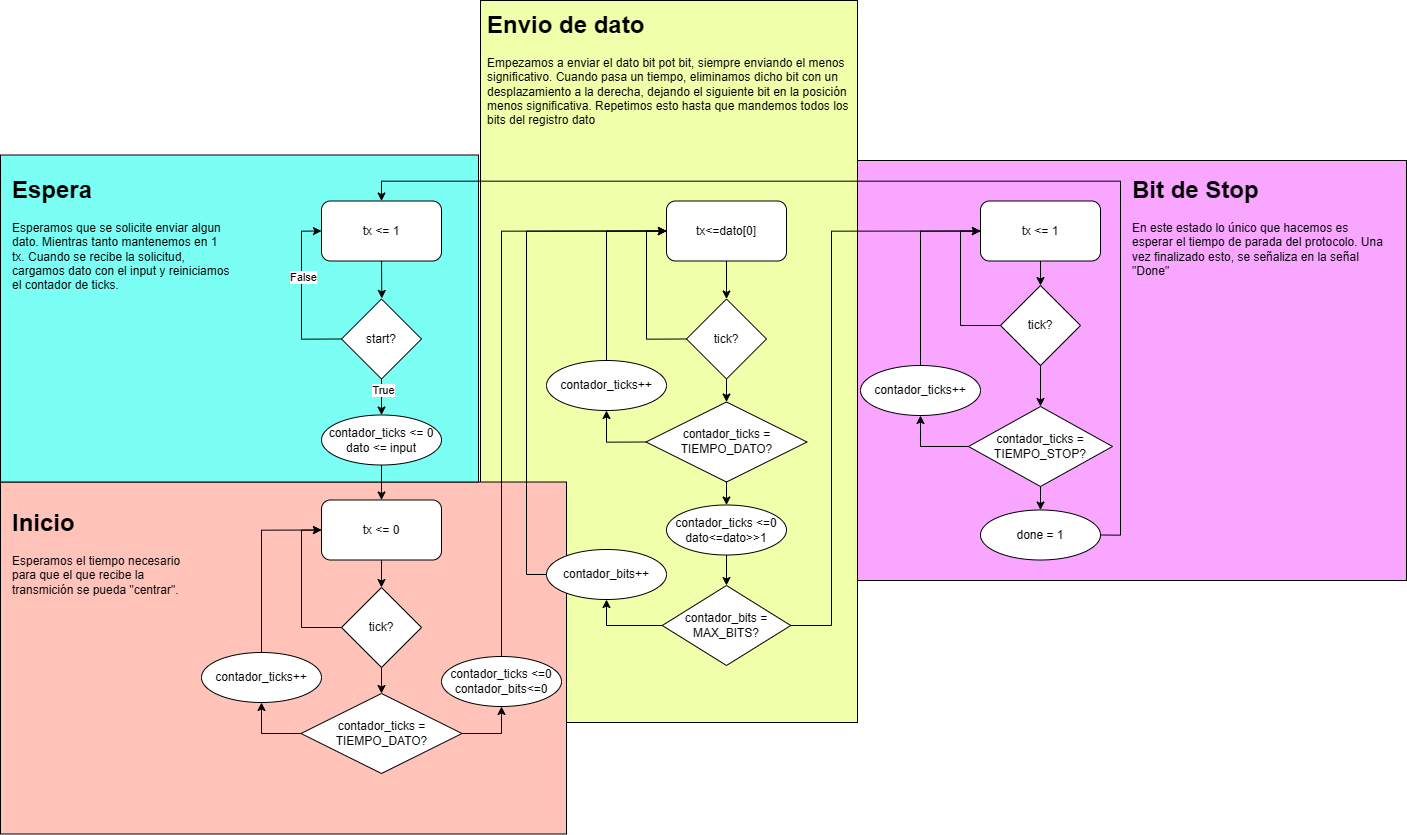

The diagram above was exported from draw.io. Its source (the exported page's mxGraphModel, read from the mxfile embedded in the PNG):
<mxGraphModel dx="5015" dy="1893" grid="1" gridSize="10" guides="1" tooltips="1" connect="0" arrows="1" fold="1" page="1" pageScale="1" pageWidth="827" pageHeight="1169" background="none" math="0" shadow="0">
  <root>
    <mxCell id="0" />
    <mxCell id="1" parent="0" />
    <mxCell id="2" value="" style="group" connectable="0" vertex="1" parent="1">
      <mxGeometry x="1786" y="1267" width="549" height="420" as="geometry" />
    </mxCell>
    <mxCell id="3" value="" style="rounded=0;whiteSpace=wrap;html=1;fillColor=#F8A6FF;" vertex="1" parent="2">
      <mxGeometry width="549" height="420" as="geometry" />
    </mxCell>
    <mxCell id="4" value="&lt;h1 style=&quot;margin-top: 0px;&quot;&gt;Bit de Stop&lt;/h1&gt;&lt;p&gt;En este estado lo único que hacemos es esperar el tiempo de parada del protocolo. Una vez finalizado esto, se señaliza en la señal &quot;Done&quot;&lt;/p&gt;" style="text;html=1;whiteSpace=wrap;overflow=hidden;rounded=0;" vertex="1" parent="2">
      <mxGeometry x="273" y="9" width="262" height="196" as="geometry" />
    </mxCell>
    <mxCell id="5" value="" style="group" connectable="0" vertex="1" parent="1">
      <mxGeometry x="1409" y="1107" width="377" height="722" as="geometry" />
    </mxCell>
    <mxCell id="6" value="" style="rounded=0;whiteSpace=wrap;html=1;fillColor=#F0FFAA;" vertex="1" parent="5">
      <mxGeometry width="377" height="722" as="geometry" />
    </mxCell>
    <mxCell id="7" value="&lt;h1 style=&quot;margin-top: 0px;&quot;&gt;Envio de dato&lt;/h1&gt;&lt;p&gt;Empezamos a enviar el dato bit pot bit, siempre enviando el menos significativo. Cuando pasa un tiempo, eliminamos dicho bit con un desplazamiento a la derecha, dejando el siguiente bit en la posición menos significativa. Repetimos esto hasta que mandemos todos los bits del registro dato&lt;/p&gt;" style="text;html=1;whiteSpace=wrap;overflow=hidden;rounded=0;" vertex="1" parent="5">
      <mxGeometry x="5" y="4" width="365" height="196" as="geometry" />
    </mxCell>
    <mxCell id="8" value="" style="group" connectable="0" vertex="1" parent="1">
      <mxGeometry x="929" y="1588.5" width="566" height="352" as="geometry" />
    </mxCell>
    <mxCell id="9" value="" style="rounded=0;whiteSpace=wrap;html=1;fillColor=#FFC3BA;" vertex="1" parent="8">
      <mxGeometry width="566" height="352" as="geometry" />
    </mxCell>
    <mxCell id="10" value="&lt;h1 style=&quot;margin-top: 0px;&quot;&gt;Inicio&lt;/h1&gt;&lt;p&gt;Esperamos el tiempo necesario para que el que recibe la transmición se pueda &quot;centrar&quot;.&lt;/p&gt;" style="text;html=1;whiteSpace=wrap;overflow=hidden;rounded=0;" vertex="1" parent="8">
      <mxGeometry x="10" y="20" width="180" height="241" as="geometry" />
    </mxCell>
    <mxCell id="11" value="" style="group" connectable="0" vertex="1" parent="1">
      <mxGeometry x="929" y="1261.5" width="581" height="629.5" as="geometry" />
    </mxCell>
    <mxCell id="12" value="" style="rounded=0;whiteSpace=wrap;html=1;fillColor=#7BFFF5;" vertex="1" parent="11">
      <mxGeometry width="478" height="327" as="geometry" />
    </mxCell>
    <mxCell id="13" value="&lt;h1 style=&quot;margin-top: 0px;&quot;&gt;Espera&lt;/h1&gt;&lt;p&gt;Esperamos que se solicite enviar algun dato. Mientras tanto mantenemos en 1 tx. Cuando se recibe la solicitud, cargamos dato con el input y reiniciamos el contador de ticks.&lt;/p&gt;" style="text;html=1;whiteSpace=wrap;overflow=hidden;rounded=0;" vertex="1" parent="11">
      <mxGeometry x="10" y="14" width="223" height="176" as="geometry" />
    </mxCell>
    <mxCell id="14" style="edgeStyle=orthogonalEdgeStyle;rounded=0;orthogonalLoop=1;jettySize=auto;html=1;exitX=0.5;exitY=1;exitDx=0;exitDy=0;" edge="1" source="15" parent="1">
      <mxGeometry relative="1" as="geometry">
        <mxPoint x="1310.3333333333335" y="1404.9000244140625" as="targetPoint" />
      </mxGeometry>
    </mxCell>
    <mxCell id="15" value="tx &amp;lt;= 1" style="rounded=1;whiteSpace=wrap;html=1;" vertex="1" parent="1">
      <mxGeometry x="1250" y="1307.5" width="120" height="60" as="geometry" />
    </mxCell>
    <mxCell id="16" style="edgeStyle=orthogonalEdgeStyle;rounded=0;orthogonalLoop=1;jettySize=auto;html=1;exitX=0;exitY=0.5;exitDx=0;exitDy=0;entryX=0;entryY=0.5;entryDx=0;entryDy=0;" edge="1" source="20" target="15" parent="1">
      <mxGeometry relative="1" as="geometry" />
    </mxCell>
    <mxCell id="17" value="False" style="edgeLabel;html=1;align=center;verticalAlign=middle;resizable=0;points=[];" connectable="0" vertex="1" parent="16">
      <mxGeometry x="0.2495" relative="1" as="geometry">
        <mxPoint as="offset" />
      </mxGeometry>
    </mxCell>
    <mxCell id="18" style="edgeStyle=orthogonalEdgeStyle;rounded=0;orthogonalLoop=1;jettySize=auto;html=1;exitX=0.5;exitY=1;exitDx=0;exitDy=0;" edge="1" source="20" target="22" parent="1">
      <mxGeometry relative="1" as="geometry" />
    </mxCell>
    <mxCell id="19" value="True" style="edgeLabel;html=1;align=center;verticalAlign=middle;resizable=0;points=[];" connectable="0" vertex="1" parent="18">
      <mxGeometry x="-0.5534" relative="1" as="geometry">
        <mxPoint as="offset" />
      </mxGeometry>
    </mxCell>
    <mxCell id="20" value="start?" style="rhombus;whiteSpace=wrap;html=1;" vertex="1" parent="1">
      <mxGeometry x="1270" y="1405.5" width="80" height="80" as="geometry" />
    </mxCell>
    <mxCell id="21" style="edgeStyle=orthogonalEdgeStyle;rounded=0;orthogonalLoop=1;jettySize=auto;html=1;exitX=0.5;exitY=1;exitDx=0;exitDy=0;entryX=0.5;entryY=0;entryDx=0;entryDy=0;" edge="1" source="22" target="24" parent="1">
      <mxGeometry relative="1" as="geometry" />
    </mxCell>
    <mxCell id="22" value="contador_ticks &amp;lt;= 0&lt;div&gt;dato &amp;lt;= input&lt;/div&gt;" style="ellipse;whiteSpace=wrap;html=1;" vertex="1" parent="1">
      <mxGeometry x="1250" y="1521.5" width="120" height="50" as="geometry" />
    </mxCell>
    <mxCell id="23" style="edgeStyle=orthogonalEdgeStyle;rounded=0;orthogonalLoop=1;jettySize=auto;html=1;exitX=0.5;exitY=1;exitDx=0;exitDy=0;entryX=0.5;entryY=0;entryDx=0;entryDy=0;" edge="1" source="24" target="27" parent="1">
      <mxGeometry relative="1" as="geometry" />
    </mxCell>
    <mxCell id="24" value="tx &amp;lt;= 0" style="rounded=1;whiteSpace=wrap;html=1;" vertex="1" parent="1">
      <mxGeometry x="1250" y="1606.5" width="120" height="60" as="geometry" />
    </mxCell>
    <mxCell id="25" style="edgeStyle=orthogonalEdgeStyle;rounded=0;orthogonalLoop=1;jettySize=auto;html=1;exitX=0;exitY=0.5;exitDx=0;exitDy=0;entryX=0;entryY=0.5;entryDx=0;entryDy=0;" edge="1" source="27" target="24" parent="1">
      <mxGeometry relative="1" as="geometry" />
    </mxCell>
    <mxCell id="26" style="edgeStyle=orthogonalEdgeStyle;rounded=0;orthogonalLoop=1;jettySize=auto;html=1;exitX=0.5;exitY=1;exitDx=0;exitDy=0;entryX=0.5;entryY=0;entryDx=0;entryDy=0;" edge="1" source="27" target="30" parent="1">
      <mxGeometry relative="1" as="geometry" />
    </mxCell>
    <mxCell id="27" value="tick?" style="rhombus;whiteSpace=wrap;html=1;" vertex="1" parent="1">
      <mxGeometry x="1270" y="1694" width="80" height="80" as="geometry" />
    </mxCell>
    <mxCell id="28" style="edgeStyle=orthogonalEdgeStyle;rounded=0;orthogonalLoop=1;jettySize=auto;html=1;exitX=0;exitY=0.5;exitDx=0;exitDy=0;entryX=0.5;entryY=1;entryDx=0;entryDy=0;" edge="1" source="30" target="32" parent="1">
      <mxGeometry relative="1" as="geometry" />
    </mxCell>
    <mxCell id="29" style="edgeStyle=orthogonalEdgeStyle;rounded=0;orthogonalLoop=1;jettySize=auto;html=1;exitX=1;exitY=0.5;exitDx=0;exitDy=0;entryX=0.5;entryY=1;entryDx=0;entryDy=0;" edge="1" source="30" target="34" parent="1">
      <mxGeometry relative="1" as="geometry" />
    </mxCell>
    <mxCell id="30" value="contador_ticks = TIEMPO_DATO?" style="rhombus;whiteSpace=wrap;html=1;" vertex="1" parent="1">
      <mxGeometry x="1229.5" y="1800" width="161" height="80" as="geometry" />
    </mxCell>
    <mxCell id="31" style="edgeStyle=orthogonalEdgeStyle;rounded=0;orthogonalLoop=1;jettySize=auto;html=1;exitX=0.5;exitY=0;exitDx=0;exitDy=0;entryX=0;entryY=0.5;entryDx=0;entryDy=0;" edge="1" source="32" target="24" parent="1">
      <mxGeometry relative="1" as="geometry" />
    </mxCell>
    <mxCell id="32" value="contador_ticks++" style="ellipse;whiteSpace=wrap;html=1;" vertex="1" parent="1">
      <mxGeometry x="1130" y="1759" width="120" height="50" as="geometry" />
    </mxCell>
    <mxCell id="33" style="edgeStyle=orthogonalEdgeStyle;rounded=0;orthogonalLoop=1;jettySize=auto;html=1;exitX=0.5;exitY=0;exitDx=0;exitDy=0;entryX=0;entryY=0.5;entryDx=0;entryDy=0;" edge="1" source="34" target="36" parent="1">
      <mxGeometry relative="1" as="geometry" />
    </mxCell>
    <mxCell id="34" value="contador_ticks &amp;lt;=0&lt;br&gt;contador_bits&amp;lt;=0" style="ellipse;whiteSpace=wrap;html=1;" vertex="1" parent="1">
      <mxGeometry x="1370" y="1763" width="120" height="50" as="geometry" />
    </mxCell>
    <mxCell id="35" style="edgeStyle=orthogonalEdgeStyle;rounded=0;orthogonalLoop=1;jettySize=auto;html=1;exitX=0.5;exitY=1;exitDx=0;exitDy=0;entryX=0.5;entryY=0;entryDx=0;entryDy=0;" edge="1" source="36" target="39" parent="1">
      <mxGeometry relative="1" as="geometry" />
    </mxCell>
    <mxCell id="36" value="tx&amp;lt;=dato[0]" style="rounded=1;whiteSpace=wrap;html=1;" vertex="1" parent="1">
      <mxGeometry x="1595" y="1307.5" width="120" height="60" as="geometry" />
    </mxCell>
    <mxCell id="37" style="edgeStyle=orthogonalEdgeStyle;rounded=0;orthogonalLoop=1;jettySize=auto;html=1;exitX=0.5;exitY=1;exitDx=0;exitDy=0;entryX=0.5;entryY=0;entryDx=0;entryDy=0;" edge="1" source="39" target="42" parent="1">
      <mxGeometry relative="1" as="geometry" />
    </mxCell>
    <mxCell id="38" style="edgeStyle=orthogonalEdgeStyle;rounded=0;orthogonalLoop=1;jettySize=auto;html=1;exitX=0;exitY=0.5;exitDx=0;exitDy=0;entryX=0;entryY=0.5;entryDx=0;entryDy=0;" edge="1" source="39" target="36" parent="1">
      <mxGeometry relative="1" as="geometry" />
    </mxCell>
    <mxCell id="39" value="tick?" style="rhombus;whiteSpace=wrap;html=1;" vertex="1" parent="1">
      <mxGeometry x="1615" y="1405.5" width="80" height="80" as="geometry" />
    </mxCell>
    <mxCell id="40" style="edgeStyle=orthogonalEdgeStyle;rounded=0;orthogonalLoop=1;jettySize=auto;html=1;exitX=0;exitY=0.5;exitDx=0;exitDy=0;" edge="1" source="42" target="44" parent="1">
      <mxGeometry relative="1" as="geometry" />
    </mxCell>
    <mxCell id="41" style="edgeStyle=orthogonalEdgeStyle;rounded=0;orthogonalLoop=1;jettySize=auto;html=1;exitX=0.5;exitY=1;exitDx=0;exitDy=0;entryX=0.5;entryY=0;entryDx=0;entryDy=0;" edge="1" source="42" target="46" parent="1">
      <mxGeometry relative="1" as="geometry" />
    </mxCell>
    <mxCell id="42" value="contador_ticks = TIEMPO_DATO?" style="rhombus;whiteSpace=wrap;html=1;" vertex="1" parent="1">
      <mxGeometry x="1574.5" y="1508.5" width="161" height="80" as="geometry" />
    </mxCell>
    <mxCell id="43" style="edgeStyle=orthogonalEdgeStyle;rounded=0;orthogonalLoop=1;jettySize=auto;html=1;exitX=0.5;exitY=0;exitDx=0;exitDy=0;entryX=0;entryY=0.5;entryDx=0;entryDy=0;" edge="1" source="44" target="36" parent="1">
      <mxGeometry relative="1" as="geometry" />
    </mxCell>
    <mxCell id="44" value="contador_ticks++" style="ellipse;whiteSpace=wrap;html=1;" vertex="1" parent="1">
      <mxGeometry x="1475" y="1467" width="120" height="50" as="geometry" />
    </mxCell>
    <mxCell id="45" style="edgeStyle=orthogonalEdgeStyle;rounded=0;orthogonalLoop=1;jettySize=auto;html=1;exitX=0.5;exitY=1;exitDx=0;exitDy=0;entryX=0.5;entryY=0;entryDx=0;entryDy=0;" edge="1" source="46" target="49" parent="1">
      <mxGeometry relative="1" as="geometry" />
    </mxCell>
    <mxCell id="46" value="contador_ticks &amp;lt;=0&lt;br&gt;dato&amp;lt;=dato&amp;gt;&amp;gt;1" style="ellipse;whiteSpace=wrap;html=1;" vertex="1" parent="1">
      <mxGeometry x="1595" y="1611.5" width="120" height="50" as="geometry" />
    </mxCell>
    <mxCell id="47" style="edgeStyle=orthogonalEdgeStyle;rounded=0;orthogonalLoop=1;jettySize=auto;html=1;exitX=0;exitY=0.5;exitDx=0;exitDy=0;entryX=0.5;entryY=1;entryDx=0;entryDy=0;" edge="1" source="49" target="51" parent="1">
      <mxGeometry relative="1" as="geometry" />
    </mxCell>
    <mxCell id="48" style="edgeStyle=orthogonalEdgeStyle;rounded=0;orthogonalLoop=1;jettySize=auto;html=1;exitX=1;exitY=0.5;exitDx=0;exitDy=0;entryX=0;entryY=0.5;entryDx=0;entryDy=0;" edge="1" source="49" target="53" parent="1">
      <mxGeometry relative="1" as="geometry">
        <Array as="points">
          <mxPoint x="1760" y="1732" />
          <mxPoint x="1760" y="1338" />
        </Array>
      </mxGeometry>
    </mxCell>
    <mxCell id="49" value="contador_bits = MAX_BITS?" style="rhombus;whiteSpace=wrap;html=1;" vertex="1" parent="1">
      <mxGeometry x="1590.75" y="1692" width="128.5" height="80" as="geometry" />
    </mxCell>
    <mxCell id="50" style="edgeStyle=orthogonalEdgeStyle;rounded=0;orthogonalLoop=1;jettySize=auto;html=1;exitX=0;exitY=0.5;exitDx=0;exitDy=0;entryX=0;entryY=0.5;entryDx=0;entryDy=0;" edge="1" source="51" target="36" parent="1">
      <mxGeometry relative="1" as="geometry" />
    </mxCell>
    <mxCell id="51" value="contador_bits++" style="ellipse;whiteSpace=wrap;html=1;" vertex="1" parent="1">
      <mxGeometry x="1475" y="1656" width="120" height="50" as="geometry" />
    </mxCell>
    <mxCell id="52" style="edgeStyle=orthogonalEdgeStyle;rounded=0;orthogonalLoop=1;jettySize=auto;html=1;exitX=0.5;exitY=1;exitDx=0;exitDy=0;entryX=0.5;entryY=0;entryDx=0;entryDy=0;" edge="1" source="53" target="56" parent="1">
      <mxGeometry relative="1" as="geometry" />
    </mxCell>
    <mxCell id="53" value="tx &amp;lt;= 1" style="rounded=1;whiteSpace=wrap;html=1;" vertex="1" parent="1">
      <mxGeometry x="1909" y="1307.5" width="120" height="60" as="geometry" />
    </mxCell>
    <mxCell id="54" style="edgeStyle=orthogonalEdgeStyle;rounded=0;orthogonalLoop=1;jettySize=auto;html=1;exitX=0;exitY=0.5;exitDx=0;exitDy=0;entryX=0;entryY=0.5;entryDx=0;entryDy=0;" edge="1" source="56" target="53" parent="1">
      <mxGeometry relative="1" as="geometry" />
    </mxCell>
    <mxCell id="55" style="edgeStyle=orthogonalEdgeStyle;rounded=0;orthogonalLoop=1;jettySize=auto;html=1;exitX=0.5;exitY=1;exitDx=0;exitDy=0;entryX=0.5;entryY=0;entryDx=0;entryDy=0;" edge="1" source="56" target="59" parent="1">
      <mxGeometry relative="1" as="geometry" />
    </mxCell>
    <mxCell id="56" value="tick?" style="rhombus;whiteSpace=wrap;html=1;" vertex="1" parent="1">
      <mxGeometry x="1929" y="1392" width="80" height="80" as="geometry" />
    </mxCell>
    <mxCell id="57" style="edgeStyle=orthogonalEdgeStyle;rounded=0;orthogonalLoop=1;jettySize=auto;html=1;exitX=0;exitY=0.5;exitDx=0;exitDy=0;entryX=0.5;entryY=1;entryDx=0;entryDy=0;" edge="1" source="59" target="61" parent="1">
      <mxGeometry relative="1" as="geometry" />
    </mxCell>
    <mxCell id="58" style="edgeStyle=orthogonalEdgeStyle;rounded=0;orthogonalLoop=1;jettySize=auto;html=1;exitX=0.5;exitY=1;exitDx=0;exitDy=0;entryX=0.5;entryY=0;entryDx=0;entryDy=0;" edge="1" source="59" target="63" parent="1">
      <mxGeometry relative="1" as="geometry" />
    </mxCell>
    <mxCell id="59" value="contador_ticks = TIEMPO_STOP?" style="rhombus;whiteSpace=wrap;html=1;" vertex="1" parent="1">
      <mxGeometry x="1897" y="1513" width="144" height="80" as="geometry" />
    </mxCell>
    <mxCell id="60" style="edgeStyle=orthogonalEdgeStyle;rounded=0;orthogonalLoop=1;jettySize=auto;html=1;exitX=0.5;exitY=0;exitDx=0;exitDy=0;entryX=0;entryY=0.5;entryDx=0;entryDy=0;" edge="1" source="61" target="53" parent="1">
      <mxGeometry relative="1" as="geometry" />
    </mxCell>
    <mxCell id="61" value="contador_ticks++" style="ellipse;whiteSpace=wrap;html=1;" vertex="1" parent="1">
      <mxGeometry x="1789" y="1472" width="120" height="50" as="geometry" />
    </mxCell>
    <mxCell id="62" style="edgeStyle=orthogonalEdgeStyle;rounded=0;orthogonalLoop=1;jettySize=auto;html=1;exitX=1;exitY=0.5;exitDx=0;exitDy=0;entryX=0.5;entryY=0;entryDx=0;entryDy=0;" edge="1" source="63" target="15" parent="1">
      <mxGeometry relative="1" as="geometry" />
    </mxCell>
    <mxCell id="63" value="done = 1" style="ellipse;whiteSpace=wrap;html=1;" vertex="1" parent="1">
      <mxGeometry x="1909" y="1616.5" width="120" height="50" as="geometry" />
    </mxCell>
  </root>
</mxGraphModel>